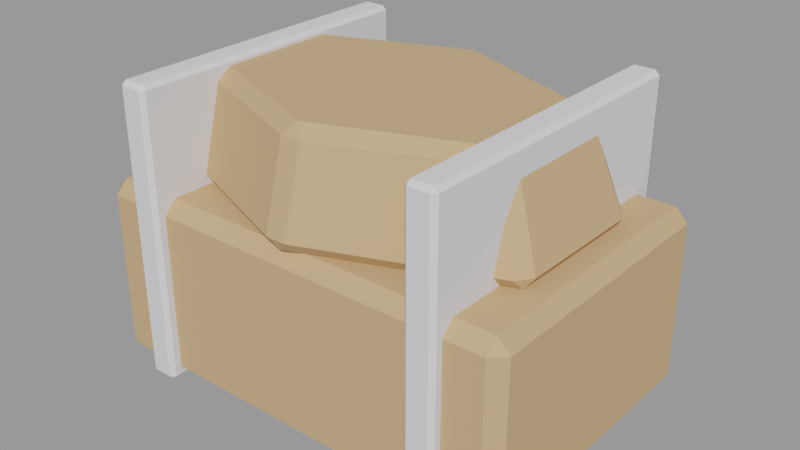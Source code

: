 # Source: bau.blend  (saved by Blender 3.6.14; exported with 4.5.12 LTS)
import bpy
from mathutils import Matrix  # noqa: F401  (used for matrix-valued properties, if any)

bpy.ops.wm.read_factory_settings(use_empty=True)
scene = bpy.context.scene
scene.name = 'Scene'

# ---- materials (node trees are filled in below, after node groups)
mat_slot_wood = bpy.data.materials.new('slot_wood')
mat_slot_wood.use_transparent_shadow = False
mat_slot_wood.diffuse_color = (0.58, 0.38, 0.2, 1.0)
mat_slot_metal = bpy.data.materials.new('slot_metal')
mat_slot_metal.use_transparent_shadow = False
mat_slot_metal.diffuse_color = (0.75, 0.75, 0.78, 1.0)
mat_slot_copper = bpy.data.materials.new('slot_copper')
mat_slot_copper.use_transparent_shadow = False
mat_slot_copper.diffuse_color = (0.78, 0.45, 0.25, 1.0)

# ---- material node trees

# ---- meshes
me_caixa = bpy.data.meshes.new('Caixa')
me_caixa.from_pydata([(-0.565, -0.4, -0.215), (-0.565, -0.365, -0.25), (-0.6, -0.365, -0.215), (-0.565, 0.365, -0.25), (-0.565, 0.4, -0.215), (-0.6, 0.365, -0.215), (-0.565, -0.4, 0.215), (-0.6, -0.365, 0.215), (-0.565, -0.365, 0.25), (-0.565, 0.4, 0.215), (-0.565, 0.365, 0.25), (-0.6, 0.365, 0.215), (0.565, -0.4, -0.215), (0.6, -0.365, -0.215), (0.565, -0.365, -0.25), (0.565, 0.4, -0.215), (0.565, 0.365, -0.25), (0.6, 0.365, -0.215), (0.565, -0.4, 0.215), (0.565, -0.365, 0.25), (0.6, -0.365, 0.215), (0.565, 0.4, 0.215), (0.6, 0.365, 0.215), (0.565, 0.365, 0.25)], [], [(14, 1, 3, 16), (20, 13, 17, 22), (21, 15, 4, 9), (2, 7, 11, 5), (8, 19, 23, 10), (0, 2, 1), (3, 5, 4), (6, 8, 7), (9, 11, 10), (12, 14, 13), (15, 17, 16), (18, 20, 19), (21, 23, 22), (6, 7, 2, 0), (1, 2, 5, 3), (4, 5, 11, 9), (10, 11, 7, 8), (18, 19, 8, 6), (9, 10, 23, 21), (22, 23, 19, 20), (12, 13, 20, 18), (21, 22, 17, 15), (16, 17, 13, 14), (0, 1, 14, 12), (15, 16, 3, 4), (6, 0, 12, 18)])
me_caixa.materials.append(mat_slot_wood)
me_caixa.update()
me_tampa = bpy.data.meshes.new('Tampa')
me_tampa.from_pydata([(-0.02807, -0.4012, -0.1109), (0.0, -0.3878, -0.14), (0.02807, -0.4012, -0.1109), (9.313e-10, -0.3122, 0.14), (0.02807, -0.3413, 0.1109), (-0.02807, -0.3413, 0.1109), (0.5069, -0.1895, -0.14), (0.498, -0.2174, -0.1109), (0.5271, -0.1759, -0.1116), (0.4103, -0.1517, 0.14), (0.4501, -0.1458, 0.1116), (0.4214, -0.1874, 0.1109), (0.5069, 0.1895, -0.14), (0.5271, 0.1759, -0.1116), (0.498, 0.2174, -0.1109), (0.4103, 0.1517, 0.14), (0.4214, 0.1874, 0.1109), (0.4501, 0.1458, 0.1116), (0.0, 0.3878, -0.14), (0.02807, 0.4012, -0.1109), (-0.02807, 0.4012, -0.1109), (0.0, 0.3122, 0.14), (-0.02807, 0.3413, 0.1109), (0.02807, 0.3413, 0.1109), (-0.5069, 0.1895, -0.14), (-0.498, 0.2174, -0.1109), (-0.5271, 0.1759, -0.1116), (-0.4103, 0.1517, 0.14), (-0.4501, 0.1458, 0.1116), (-0.4214, 0.1874, 0.1109), (-0.5069, -0.1895, -0.14), (-0.5271, -0.1759, -0.1116), (-0.498, -0.2174, -0.1109), (-0.4103, -0.1517, 0.14), (-0.4214, -0.1874, 0.1109), (-0.4501, -0.1458, 0.1116)], [], [(27, 29, 28), (12, 14, 13), (32, 0, 5, 34), (30, 32, 31), (9, 11, 10), (14, 19, 23, 16), (21, 23, 22), (6, 8, 7), (20, 25, 29, 22), (18, 20, 19), (3, 5, 4), (26, 31, 35, 28), (8, 13, 17, 10), (1, 2, 0), (24, 26, 25), (15, 17, 16), (9, 15, 21, 27, 33, 3), (2, 7, 11, 4), (33, 35, 34), (2, 1, 6, 7), (11, 9, 3, 4), (0, 2, 4, 5), (10, 11, 7, 8), (8, 6, 12, 13), (17, 15, 9, 10), (16, 17, 13, 14), (14, 12, 18, 19), (23, 21, 15, 16), (22, 23, 19, 20), (20, 18, 24, 25), (29, 27, 21, 22), (28, 29, 25, 26), (26, 24, 30, 31), (35, 33, 27, 28), (34, 35, 31, 32), (32, 30, 1, 0), (5, 3, 33, 34), (1, 30, 24, 18, 12, 6)])
me_tampa.materials.append(mat_slot_wood)
me_tampa.update()
me_faixa__0_42 = bpy.data.meshes.new('Faixa -0.42')
me_faixa__0_42.from_pydata([(-0.028, -0.43, -0.388), (-0.028, -0.418, -0.4), (-0.04, -0.418, -0.388), (-0.028, 0.418, -0.4), (-0.028, 0.43, -0.388), (-0.04, 0.418, -0.388), (-0.028, -0.43, 0.388), (-0.04, -0.418, 0.388), (-0.028, -0.418, 0.4), (-0.028, 0.43, 0.388), (-0.028, 0.418, 0.4), (-0.04, 0.418, 0.388), (0.028, -0.43, -0.388), (0.04, -0.418, -0.388), (0.028, -0.418, -0.4), (0.028, 0.43, -0.388), (0.028, 0.418, -0.4), (0.04, 0.418, -0.388), (0.028, -0.43, 0.388), (0.028, -0.418, 0.4), (0.04, -0.418, 0.388), (0.028, 0.43, 0.388), (0.04, 0.418, 0.388), (0.028, 0.418, 0.4)], [], [(14, 1, 3, 16), (20, 13, 17, 22), (21, 15, 4, 9), (2, 7, 11, 5), (8, 19, 23, 10), (0, 2, 1), (3, 5, 4), (6, 8, 7), (9, 11, 10), (12, 14, 13), (15, 17, 16), (18, 20, 19), (21, 23, 22), (6, 7, 2, 0), (1, 2, 5, 3), (4, 5, 11, 9), (10, 11, 7, 8), (18, 19, 8, 6), (9, 10, 23, 21), (22, 23, 19, 20), (12, 13, 20, 18), (21, 22, 17, 15), (16, 17, 13, 14), (0, 1, 14, 12), (15, 16, 3, 4), (6, 0, 12, 18)])
me_faixa__0_42.materials.append(mat_slot_metal)
me_faixa__0_42.update()
me_faixa_0_42 = bpy.data.meshes.new('Faixa 0.42')
me_faixa_0_42.from_pydata([(-0.028, -0.43, -0.388), (-0.028, -0.418, -0.4), (-0.04, -0.418, -0.388), (-0.028, 0.418, -0.4), (-0.028, 0.43, -0.388), (-0.04, 0.418, -0.388), (-0.028, -0.43, 0.388), (-0.04, -0.418, 0.388), (-0.028, -0.418, 0.4), (-0.028, 0.43, 0.388), (-0.028, 0.418, 0.4), (-0.04, 0.418, 0.388), (0.028, -0.43, -0.388), (0.04, -0.418, -0.388), (0.028, -0.418, -0.4), (0.028, 0.43, -0.388), (0.028, 0.418, -0.4), (0.04, 0.418, -0.388), (0.028, -0.43, 0.388), (0.028, -0.418, 0.4), (0.04, -0.418, 0.388), (0.028, 0.43, 0.388), (0.04, 0.418, 0.388), (0.028, 0.418, 0.4)], [], [(14, 1, 3, 16), (20, 13, 17, 22), (21, 15, 4, 9), (2, 7, 11, 5), (8, 19, 23, 10), (0, 2, 1), (3, 5, 4), (6, 8, 7), (9, 11, 10), (12, 14, 13), (15, 17, 16), (18, 20, 19), (21, 23, 22), (6, 7, 2, 0), (1, 2, 5, 3), (4, 5, 11, 9), (10, 11, 7, 8), (18, 19, 8, 6), (9, 10, 23, 21), (22, 23, 19, 20), (12, 13, 20, 18), (21, 22, 17, 15), (16, 17, 13, 14), (0, 1, 14, 12), (15, 16, 3, 4), (6, 0, 12, 18)])
me_faixa_0_42.materials.append(mat_slot_metal)
me_faixa_0_42.update()
me_fechadura = bpy.data.meshes.new('Fechadura')
me_fechadura.from_pydata([(-0.065, -0.03, -0.085), (-0.065, -0.015, -0.1), (-0.08, -0.015, -0.085), (-0.065, 0.015, -0.1), (-0.065, 0.03, -0.085), (-0.08, 0.015, -0.085), (-0.065, -0.03, 0.085), (-0.08, -0.015, 0.085), (-0.065, -0.015, 0.1), (-0.065, 0.03, 0.085), (-0.065, 0.015, 0.1), (-0.08, 0.015, 0.085), (0.065, -0.03, -0.085), (0.08, -0.015, -0.085), (0.065, -0.015, -0.1), (0.065, 0.03, -0.085), (0.065, 0.015, -0.1), (0.08, 0.015, -0.085), (0.065, -0.03, 0.085), (0.065, -0.015, 0.1), (0.08, -0.015, 0.085), (0.065, 0.03, 0.085), (0.08, 0.015, 0.085), (0.065, 0.015, 0.1)], [], [(14, 1, 3, 16), (20, 13, 17, 22), (21, 15, 4, 9), (2, 7, 11, 5), (8, 19, 23, 10), (0, 2, 1), (3, 5, 4), (6, 8, 7), (9, 11, 10), (12, 14, 13), (15, 17, 16), (18, 20, 19), (21, 23, 22), (6, 7, 2, 0), (1, 2, 5, 3), (4, 5, 11, 9), (10, 11, 7, 8), (18, 19, 8, 6), (9, 10, 23, 21), (22, 23, 19, 20), (12, 13, 20, 18), (21, 22, 17, 15), (16, 17, 13, 14), (0, 1, 14, 12), (15, 16, 3, 4), (6, 0, 12, 18)])
me_fechadura.materials.append(mat_slot_metal)
me_fechadura.update()
me_pedra_preciosa = bpy.data.meshes.new('Pedra preciosa')
me_pedra_preciosa.from_pydata([(0.0, -0.02, -2.98e-08), (0.02533, -0.008944, -0.0184), (-0.009673, -0.008944, -0.02977), (-0.0313, -0.008944, -2.98e-08), (-0.009673, -0.008944, 0.02977), (0.02533, -0.008944, 0.0184), (0.009673, 0.008944, -0.02977), (-0.02533, 0.008944, -0.0184), (-0.02533, 0.008944, 0.0184), (0.009673, 0.008944, 0.02977), (0.0313, 0.008944, -2.98e-08), (0.0, 0.02, -2.98e-08)], [], [(0, 2, 1), (1, 5, 0), (0, 3, 2), (0, 4, 3), (0, 5, 4), (1, 10, 5), (2, 6, 1), (3, 7, 2), (4, 8, 3), (5, 9, 4), (1, 6, 10), (2, 7, 6), (3, 8, 7), (4, 9, 8), (5, 10, 9), (6, 11, 10), (7, 11, 6), (8, 11, 7), (9, 11, 8), (10, 11, 9)])
me_pedra_preciosa.materials.append(mat_slot_copper)
me_pedra_preciosa.update()

# ---- objects
ob_ba = bpy.data.objects.new('Baú', None)
ob_ba__caixa_wood = bpy.data.objects.new('Baú~Caixa@wood', me_caixa)
ob_ba__tampa_wood = bpy.data.objects.new('Baú~Tampa@wood', me_tampa)
ob_ba__faixa__0_42_metal = bpy.data.objects.new('Baú~Faixa -0.42@metal', me_faixa__0_42)
ob_ba__faixa_0_42_metal = bpy.data.objects.new('Baú~Faixa 0.42@metal', me_faixa_0_42)
ob_ba__fechadura_metal = bpy.data.objects.new('Baú~Fechadura@metal', me_fechadura)
ob_ba__pedra_preciosa_copper = bpy.data.objects.new('Baú~Pedra preciosa@copper', me_pedra_preciosa)

# ---- transforms, parenting, visibility, modifiers, constraints
ob_ba.location = (0.0, 0.0, 0.0)
ob_ba.empty_display_size = 0.08
ob_ba__caixa_wood.location = (0.0, 0.0, 0.25)
ob_ba__tampa_wood.location = (0.0, 1.49e-08, 0.64)
ob_ba__faixa__0_42_metal.location = (-0.42, 0.0, 0.4)
ob_ba__faixa_0_42_metal.location = (0.42, 0.0, 0.4)
ob_ba__fechadura_metal.location = (0.0, 0.42, 0.48)
ob_ba__pedra_preciosa_copper.location = (0.0, 0.455, 0.48)

# ---- collection membership
scene.collection.objects.link(ob_ba)
scene.collection.objects.link(ob_ba__caixa_wood)
scene.collection.objects.link(ob_ba__tampa_wood)
scene.collection.objects.link(ob_ba__faixa__0_42_metal)
scene.collection.objects.link(ob_ba__faixa_0_42_metal)
scene.collection.objects.link(ob_ba__fechadura_metal)
scene.collection.objects.link(ob_ba__pedra_preciosa_copper)

# ---- scene / render settings (as saved in the file)
scene.frame_start = 1; scene.frame_end = 250; scene.frame_set(1)
scene.render.engine = 'BLENDER_EEVEE_NEXT'
scene.cycles.sampling_pattern = 'TABULATED_SOBOL'
scene.view_settings.view_transform = 'Filmic'
bpy.context.view_layer.update()

# ---- added for rendering (the .blend has no active camera and no usable light): camera, sun + grey world if the file has none
cam_auto = bpy.data.cameras.new('AutoCamera')
cam_auto.lens = 50.0
cam_auto.sensor_width = 36.0
cam_auto.clip_end = 1000.0
ob_auto_camera = bpy.data.objects.new('AutoCamera', cam_auto)
scene.collection.objects.link(ob_auto_camera)
ob_auto_camera.location = (1.57534, -1.8679, 1.66027)
ob_auto_camera.rotation_euler = (1.09748, -7.21219e-08, 0.694738)
scene.camera = ob_auto_camera
light_auto_sun = bpy.data.lights.new('AutoSun', 'SUN')
light_auto_sun.energy = 3.0
light_auto_sun.angle = 0.0523599
ob_auto_sun = bpy.data.objects.new('AutoSun', light_auto_sun)
scene.collection.objects.link(ob_auto_sun)
ob_auto_sun.rotation_euler = (0.872665, 0.174533, 0.523599)
if scene.world is None:
    world_auto = bpy.data.worlds.new('AutoWorld')
    world_auto.color = (0.3, 0.3, 0.3)
    scene.world = world_auto
bpy.context.view_layer.update()
